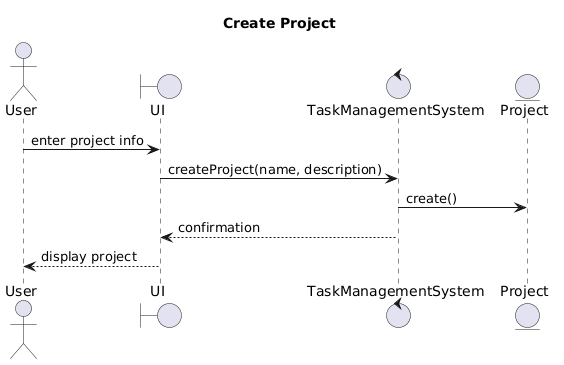

The diagram above was rendered by PlantUML. Its source (embedded in the PNG):
@startuml
title Create Project

actor User
boundary UI
control TaskManagementSystem
entity Project

User -> UI : enter project info
UI -> TaskManagementSystem : createProject(name, description)

TaskManagementSystem -> Project : create()

TaskManagementSystem --> UI : confirmation
UI --> User : display project
@enduml